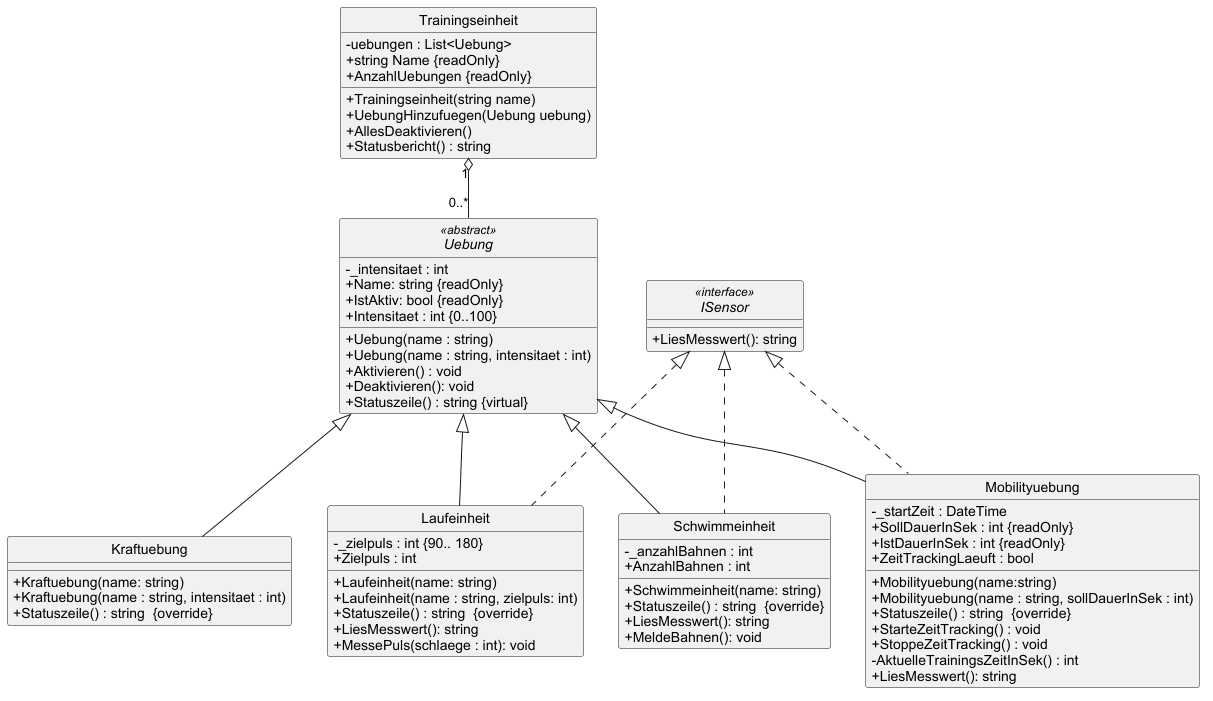

The diagram above was rendered by PlantUML. Its source (embedded in the PNG):
@startuml 
!include style.puml

interface ISensor <<interface>> {
+LiesMesswert(): string
}
abstract class Uebung <<abstract>>
{
- _intensitaet : int
+ Name: string {readOnly}
+ IstAktiv: bool {readOnly}
+ Intensitaet : int {0..100}
+ Uebung(name : string)
+ Uebung(name : string, intensitaet : int)
+ Aktivieren() : void
+ Deaktivieren(): void
+ Statuszeile() : string {virtual}
}

class Kraftuebung {
+ Kraftuebung(name: string) 
+ Kraftuebung(name : string, intensitaet : int) 
+ Statuszeile() : string  {override}
}

class Laufeinheit {
- _zielpuls : int {90.. 180}
+ Zielpuls : int
+ Laufeinheit(name: string) 
+ Laufeinheit(name : string, zielpuls: int) 
+ Statuszeile() : string  {override}
+LiesMesswert(): string 
+MessePuls(schlaege : int): void
}

class Schwimmeinheit {
- _anzahlBahnen : int 
+ AnzahlBahnen : int
+ Schwimmeinheit(name: string) 
+ Statuszeile() : string  {override}
+LiesMesswert(): string 
+MeldeBahnen(): void
}

class Mobilityuebung {
- _startZeit : DateTime 
+SollDauerInSek : int {readOnly}
+IstDauerInSek : int {readOnly}
+ZeitTrackingLaeuft : bool 
+Mobilityuebung(name:string) 
+Mobilityuebung(name : string, sollDauerInSek : int) 
+Statuszeile() : string  {override}
+StarteZeitTracking() : void
+StoppeZeitTracking() : void
-AktuelleTrainingsZeitInSek() : int
+LiesMesswert(): string 
}

class Trainingseinheit {
- uebungen : List<Uebung>
+ string Name {readOnly}
+ AnzahlUebungen {readOnly}
+ Trainingseinheit(string name)
+UebungHinzufuegen(Uebung uebung)
+AllesDeaktivieren() 
+Statusbericht() : string 
}


Uebung <|-- Kraftuebung 
Uebung <|-- Mobilityuebung 
Uebung <|-- Laufeinheit 
Uebung <|-- Schwimmeinheit
ISensor <|.. Laufeinheit 
ISensor <|.. Mobilityuebung
ISensor <|.. Schwimmeinheit
Trainingseinheit "1" o-- "0..*" Uebung



@enduml